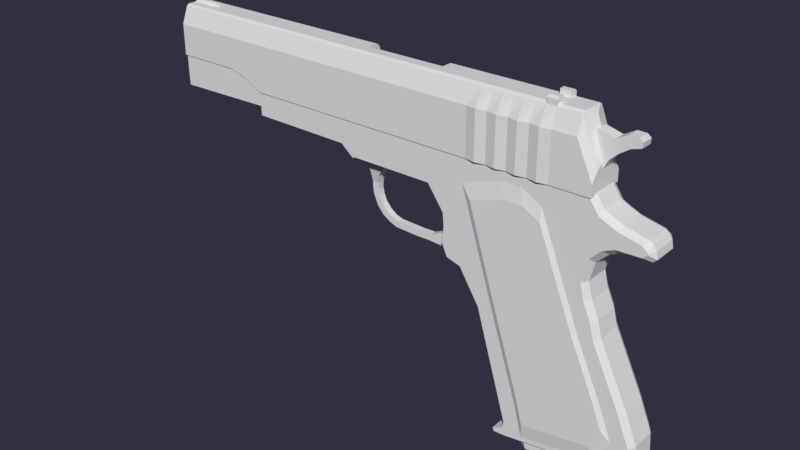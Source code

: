 # Source: 1911_rigged.blend  (saved by Blender 2.79.0; exported with 4.5.12 LTS)
import bpy
from mathutils import Matrix  # noqa: F401  (used for matrix-valued properties, if any)

bpy.ops.wm.read_factory_settings(use_empty=True)
scene = bpy.context.scene
scene.name = 'Scene'

# ---- collections
col_collection_1 = bpy.data.collections.new('Collection 1'); scene.collection.children.link(col_collection_1)

# ---- materials (node trees are filled in below, after node groups)
mat_main = bpy.data.materials.new('main')
mat_main.alpha_threshold = 0.0
mat_main.roughness = 0.5
mat_wood = bpy.data.materials.new('wood')
mat_wood.alpha_threshold = 0.0
mat_wood.roughness = 0.5
mat_magazine = bpy.data.materials.new('magazine')
mat_magazine.alpha_threshold = 0.0
mat_magazine.roughness = 0.5
mat_slide_main = bpy.data.materials.new('slide_main')
mat_slide_main.alpha_threshold = 0.0
mat_slide_main.roughness = 0.5
mat_sights = bpy.data.materials.new('sights')
mat_sights.alpha_threshold = 0.0
mat_sights.roughness = 0.5

# ---- material node trees

# ---- world
world_world = bpy.data.worlds.new('World'); scene.world = world_world
world_world.color = (0.02991, 0.02972, 0.05087)
world_world.use_sun_shadow = False
world_world.sun_shadow_jitter_overblur = 0.0
world_world.cycles.sampling_method = 'MANUAL'

# ---- meshes
me_cube = bpy.data.meshes.new('Cube')
me_cube.from_pydata([(3.309, -0.3839, -1.586), (3.309, 0.3839, -1.586), (2.479, -0.3417, -2.904), (2.479, 0.3417, -2.904), (2.937, -0.3839, 1.11), (1.692, -0.3839, 1.086), (1.063, -0.3417, 1.758), (1.063, 0.3417, 1.758), (2.937, 0.3839, 1.11), (1.692, 0.3839, 1.086), (2.244, -0.3417, -1.894), (2.244, 0.3417, -1.894), (3.106, -0.3839, 0.687), (1.836, -0.3839, 0.6336), (2.397, -0.3417, -2.399), (2.397, 0.3417, -2.399), (3.106, 0.3839, 0.687), (1.836, 0.3839, 0.6336), (2.474, -0.3417, -2.651), (2.474, 0.3417, -2.651), (3.285, -0.3839, 0.2419), (1.988, -0.3839, 0.1581), (2.441, -0.3417, -2.778), (2.441, 0.3417, -2.778), (2.287, -0.3417, -2.913), (2.287, 0.3417, -2.913), (2.273, -0.3417, -2.844), (2.273, 0.3417, -2.844), (3.285, 0.3839, 0.2419), (1.988, 0.3839, 0.1581), (1.884, -0.3417, -0.7093), (1.884, 0.3417, -0.7093), (2.807, 0.3417, -2.86), (2.807, -0.3417, -2.86), (1.37, 0.3417, 1.758), (1.37, -0.3417, 1.758), (2.533, 0.3417, -1.841), (2.533, -0.3417, -1.841), (2.696, -0.3417, -2.349), (2.696, 0.3417, -2.349), (2.765, -0.3417, -2.614), (2.765, 0.3417, -2.614), (2.81, -0.3417, -2.778), (2.81, 0.3417, -2.778), (2.149, 0.3417, -0.6751), (2.149, -0.3417, -0.6751), (4.296, 0.3417, -2.662), (4.296, -0.3417, -2.662), (2.764, 0.3417, 1.758), (2.764, -0.3417, 1.758), (4.171, 0.3417, -1.601), (4.171, -0.3417, -1.601), (4.378, -0.3417, -2.121), (4.378, 0.3417, -2.121), (4.23, -0.3417, -2.437), (4.23, 0.3417, -2.437), (4.167, -0.3417, -2.562), (4.167, 0.3417, -2.562), (3.677, 0.3417, -0.5194), (3.677, -0.3417, -0.5194), (0.6884, -0.3417, 1.758), (0.6884, 0.3417, 1.758), (0.8759, -0.3417, 1.758), (0.8759, 0.3417, 1.758), (3.52, 0.3417, 0.6701), (3.52, -0.3417, 0.6701), (1.426, -0.3417, 0.5619), (1.426, 0.3417, 0.5619), (1.748, 0.3417, 0.5785), (1.748, -0.3417, 0.5785), (3.207, -0.3417, 0.6539), (3.207, 0.3417, 0.6539), (1.948, -0.3417, -0.04831), (3.442, -0.3417, 0.06723), (1.321, -0.3417, 0.3224), (3.491, 0.3839, -0.2732), (2.165, 0.3839, -0.3922), (1.708, -0.3417, 0.01806), (1.708, 0.3417, 0.01806), (1.948, 0.3417, -0.04831), (3.442, 0.3417, 0.06723), (1.321, 0.3417, 0.3224), (2.049, -0.3417, -0.3617), (3.56, -0.3417, -0.2261), (1.399, -0.3417, 0.0733), (3.491, -0.3839, -0.2732), (2.165, -0.3839, -0.3922), (1.811, -0.3417, -0.3526), (1.811, 0.3417, -0.3526), (2.049, 0.3417, -0.3617), (3.56, 0.3417, -0.2261), (1.399, 0.3417, 0.0733), (3.388, 0.3839, -0.01561), (2.077, 0.3839, -0.1171), (1.593, -0.3417, 0.3247), (1.593, 0.3417, 0.3247), (1.848, 0.3417, 0.2651), (3.324, 0.3417, 0.3606), (1.244, 0.3417, 0.5714), (1.848, -0.3417, 0.2651), (3.324, -0.3417, 0.3606), (1.244, -0.3417, 0.5714), (-0.845, -0.3417, 1.758), (-0.845, 0.3417, 1.758), (-2.787, -0.3417, 1.758), (-2.787, 0.3417, 1.758), (-2.777, -0.3417, 1.307), (-2.777, 0.3417, 1.307), (-1.083, 0.3417, 1.758), (-1.083, -0.3417, 1.758), (-0.9266, -0.3417, 1.291), (-0.9266, 0.3417, 1.291), (3.388, -0.3839, -0.01561), (2.077, -0.3839, -0.1171), (3.827, 0.3417, 1.179), (3.827, -0.3417, 1.179), (3.181, 0.3839, 0.4995), (3.181, -0.3839, 0.4995), (1.9, -0.3839, 0.4333), (1.9, 0.3839, 0.4333), (3.673, -0.3417, 0.9244), (3.673, 0.3417, 0.9244), (3.595, -0.3839, -0.5307), (3.595, 0.3839, -0.5307), (4.024, 0.3839, -2.324), (4.024, -0.3839, -2.324), (4.441, 0.3417, 1.181), (4.441, -0.3417, 1.181), (4.08, 0.3839, -2.214), (4.08, -0.3839, -2.214), (4.21, 0.3839, -1.937), (4.066, 0.3417, 1.18), (4.21, -0.3839, -1.937), (4.066, -0.3417, 1.18), (4.028, -0.3839, -1.48), (4.028, 0.3839, -1.48), (2.253, -0.3839, -0.6674), (2.253, 0.3839, -0.6674), (2.833, 0.3839, -2.514), (2.833, -0.3839, -2.514), (2.793, 0.3839, -2.37), (2.793, -0.3839, -2.37), (3.56, 0.3417, 0.8805), (3.56, -0.3417, 0.8805), (1.356, -0.3417, 0.7932), (1.356, 0.3417, 0.7932), (1.675, 0.3417, 0.8066), (3.121, 0.3417, 0.8674), (0.8403, -0.3417, 1.2), (0.8403, 0.3417, 1.2), (1.11, 0.3417, 1.002), (1.675, -0.3417, 0.8066), (3.121, -0.3417, 0.8674), (1.11, -0.3417, 1.002), (-0.6932, -0.3417, 1.2), (-0.6932, 0.3417, 1.2), (-2.779, -0.3417, 1.476), (-2.779, 0.3417, 1.476), (-0.9569, 0.3417, 1.308), (-0.9569, -0.3417, 1.308), (3.864, 0.3417, 1.238), (3.864, -0.3417, 1.238), (3.709, 0.3417, 1.048), (3.709, -0.3417, 1.048), (4.47, 0.3417, 1.209), (4.47, -0.3417, 1.209), (4.088, -0.3417, 1.226), (4.088, 0.3417, 1.226), (2.733, 0.3839, -2.137), (2.733, -0.3839, -2.137), (-4.612, -0.3417, 1.722), (-4.612, 0.3417, 1.722), (-4.603, -0.3417, 1.441), (-4.603, 0.3417, 1.441), (-3.471, -0.3417, 2.022), (-3.471, 0.3417, 2.022), (-4.614, -0.3417, 2.02), (-4.614, 0.3417, 2.02), (-4.615, 0.3417, 1.879), (-3.127, 0.3417, 1.936), (-3.127, -0.3417, 1.936), (-4.615, -0.3417, 1.879), (-0.5298, -0.1179, 0.9088), (-0.7107, -0.1179, 1.145), (-0.5298, 0.1179, 0.9088), (-0.7107, 0.1179, 1.145), (-0.2709, -0.1179, 0.9088), (0.06529, -0.1179, 1.145), (-0.2709, 0.1179, 0.9088), (0.06529, 0.1179, 1.145), (-0.6068, -0.1179, 1.009), (-0.6068, 0.1179, 1.009), (-0.1741, 0.1179, 1.007), (-0.1741, -0.1179, 1.007), (-0.5059, -0.05815, 0.6468), (-0.5059, 0.05815, 0.6468), (-0.3782, -0.05815, 0.6468), (-0.3782, 0.05815, 0.6468), (-0.5179, -0.08802, 0.7778), (-0.3593, -0.08802, 0.7778), (-0.3593, 0.08802, 0.7778), (-0.5179, 0.08802, 0.7778), (-0.4851, -0.05815, 0.415), (-0.4851, 0.05815, 0.415), (-0.3573, -0.05815, 0.415), (-0.3573, 0.05815, 0.415), (-0.5025, -0.05815, 0.5309), (-0.3817, -0.05815, 0.5309), (-0.3817, 0.05815, 0.5309), (-0.5025, 0.05815, 0.5309), (-0.288, -0.05815, 0.0951), (-0.288, 0.05815, 0.0951), (-0.2043, -0.05815, 0.1832), (-0.2043, 0.05815, 0.1832), (-0.4028, 0.05815, 0.2319), (-0.4028, -0.05815, 0.2319), (-0.3017, -0.05815, 0.2922), (-0.3017, 0.05815, 0.2922), (-0.004324, -0.05815, -0.04735), (-0.004324, 0.05815, -0.04735), (0.02835, -0.05815, 0.06857), (0.02835, 0.05815, 0.06857), (-0.09031, -0.05815, 0.105), (-0.09031, 0.05815, 0.105), (-0.1554, 0.05815, 0.01229), (-0.1554, -0.05815, 0.01229), (0.4258, -0.05815, -0.06424), (0.4258, 0.05815, -0.06424), (0.4585, -0.05815, 0.05167), (0.4585, 0.05815, 0.05167), (0.6806, -0.05815, -0.059), (0.6806, 0.05815, -0.059), (0.7133, -0.05815, 0.05691), (0.7133, 0.05815, 0.05691), (1.302, -0.05815, -0.09801), (1.302, 0.05815, -0.09801), (1.175, -0.05815, 0.3726), (1.175, 0.05815, 0.3726), (0.9485, -0.05815, 0.1591), (0.9485, 0.05815, 0.1591), (0.9912, 0.05815, -0.0785), (0.9912, -0.05815, -0.0785), (4.615, 7.132e-09, -2.619), (2.479, 1.604e-07, -2.904), (3.727, -2.994e-07, 1.758), (1.063, -4.396e-08, 1.758), (2.172, 1.093e-07, -1.894), (4.522, -4.396e-08, -1.549), (4.74, 7.132e-09, -2.072), (2.326, 1.093e-07, -2.399), (2.402, 1.093e-07, -2.651), (4.766, 7.132e-09, -2.411), (4.753, 7.132e-09, -2.563), (2.441, 1.093e-07, -2.778), (2.287, 1.604e-07, -2.913), (2.273, 1.093e-07, -2.844), (1.812, 1.093e-07, -0.7093), (4.006, -9.504e-08, -0.486), (1.37, -4.396e-08, 1.758), (2.807, 1.093e-07, -2.86), (4.296, 7.132e-09, -2.662), (2.764, -1.972e-07, 1.758), (0.6884, -4.396e-08, 1.758), (1.236, 7.132e-09, -0.08442), (0.8759, -4.396e-08, 1.758), (1.476, 5.822e-08, -0.1758), (0.8767, 7.132e-09, 1.067), (3.797, -1.461e-07, 0.09205), (1.138, 7.132e-09, 0.4911), (1.1, 7.132e-09, 0.2226), (3.928, -9.504e-08, -0.197), (3.723, -1.972e-07, 0.3811), (1.118, 7.132e-09, 0.7308), (-0.845, -4.396e-08, 1.758), (-0.6567, 7.132e-09, 1.067), (-2.787, -4.396e-08, 1.758), (-2.777, 7.132e-09, 1.216), (-0.9266, 7.132e-09, 1.2), (-1.083, -4.396e-08, 1.758), (4.019, -2.994e-07, 1.487), (4.001, -2.483e-07, 0.9041), (3.8, -1.972e-07, 0.7051), (3.858, -2.994e-07, 1.565), (4.59, -4.016e-07, 1.322), (4.664, -3.505e-07, 1.013), (4.179, -2.994e-07, 1.418), (4.211, -2.994e-07, 0.9943), (4.648, -4.527e-07, 1.273), (4.701, -4.016e-07, 1.195), (4.726, -4.016e-07, 1.07), (4.691, -4.016e-07, 1.21), (-2.779, 7.132e-09, 1.321), (-4.612, 1.604e-07, 1.722), (-4.603, 1.604e-07, 1.285), (-3.471, -4.396e-08, 2.022), (-4.614, 1.604e-07, 2.02), (-4.615, 1.604e-07, 1.879), (3.65, 0.3417, 1.355), (3.65, -0.3417, 1.355), (1.198, -0.3417, 1.315), (1.198, 0.3417, 1.315), (1.51, 0.3417, 1.321), (2.928, 0.3417, 1.349), (0.7581, -0.3417, 1.502), (0.7581, 0.3417, 1.502), (0.9835, 0.3417, 1.411), (-0.7754, -0.3417, 1.502), (-0.7754, 0.3417, 1.502), (-2.783, -0.3417, 1.557), (-2.783, 0.3417, 1.557), (-1.025, 0.3417, 1.551), (3.948, 0.3417, 1.373), (3.948, -0.3417, 1.373), (3.79, -0.3417, 1.328), (4.535, 0.3417, 1.27), (4.535, -0.3417, 1.27), (4.137, -0.3417, 1.33), (2.59, -0.3839, -1.691), (2.59, 0.3839, -1.691), (1.51, -0.3417, 1.321), (2.928, -0.3417, 1.349), (0.9835, -0.3417, 1.411), (-1.025, -0.3417, 1.551), (3.79, 0.3417, 1.328), (4.137, 0.3417, 1.33), (-4.608, -0.3417, 1.522), (-4.608, 0.3417, 1.522), (-4.608, 1.604e-07, 1.522), (4.667, -4.292e-07, 1.244), (3.551, 0.3417, -2.761), (3.551, -0.3417, -2.761), (2.067, 0.3417, 1.758), (2.067, -0.3417, 1.758), (3.488, -0.3417, -2.67), (3.488, 0.3417, -2.67), (3.551, 5.822e-08, -2.761), (2.067, -1.206e-07, 1.758), (2.219, 0.3417, 1.551), (2.219, -0.3417, 1.551), (2.416, -1.589e-07, 1.758), (3.923, 0.3417, -2.711), (3.923, -0.3417, -2.711), (2.416, 0.3417, 1.758), (2.416, -0.3417, 1.758), (3.828, -0.3417, -2.616), (3.828, 0.3417, -2.616), (3.711, 0.3608, 1.728), (3.711, -0.3608, 1.728), (-2.784, 0.3608, 1.728), (-2.784, -0.3608, 1.728), (3.923, 3.268e-08, -2.711), (2.565, 0.3417, 1.55), (2.565, -0.3417, 1.55), (1.257, -0.3417, -0.04623), (1.236, -0.2686, -0.08442), (1.257, 0.3417, -0.04623), (1.236, 0.2686, -0.08442), (1.516, -0.3417, -0.1219), (1.533, -0.269, -0.1758), (1.571, -0.3417, -0.2118), (1.533, 0.269, -0.1758), (1.516, 0.3417, -0.1219), (1.571, 0.3417, -0.2118), (0.8627, -0.3417, 1.118), (0.8767, -0.2686, 1.067), (0.8767, 0.2686, 1.067), (0.8627, 0.3417, 1.118), (1.184, -0.3417, 0.4485), (1.138, -0.2686, 0.4911), (1.138, 0.2686, 0.4911), (1.184, 0.3417, 0.4485), (1.1, -0.2686, 0.2226), (1.149, -0.3417, 0.1981), (1.149, 0.3417, 0.1981), (1.1, 0.2686, 0.2226), (1.118, -0.2686, 0.7308), (1.163, -0.3417, 0.6995), (1.163, 0.3417, 0.6995), (1.118, 0.2686, 0.7308), (-0.6567, -0.2686, 1.067), (-0.6707, -0.3417, 1.118), (-0.6895, -0.3417, 1.094), (-0.6707, 0.3417, 1.118), (-0.6567, 0.2686, 1.067), (-0.6895, 0.3417, 1.094), (4.508, 0.3417, -2.634), (4.615, 0.223, -2.619), (4.615, -0.223, -2.619), (4.508, -0.3417, -2.634), (3.727, 0.223, 1.758), (3.712, 0.3417, 1.682), (3.658, 0.3417, 1.758), (3.712, -0.3417, 1.682), (3.727, -0.223, 1.758), (3.658, -0.3417, 1.758), (4.451, 0.3417, -1.56), (4.522, 0.223, -1.549), (4.522, -0.223, -1.549), (4.451, -0.3417, -1.56), (4.74, 0.223, -2.072), (4.668, 0.3417, -2.082), (4.668, -0.3417, -2.082), (4.74, -0.223, -2.072), (4.766, 0.223, -2.411), (4.694, 0.3417, -2.414), (4.694, -0.3417, -2.414), (4.766, -0.223, -2.411), (4.753, 0.223, -2.563), (4.682, 0.3417, -2.563), (4.682, -0.3417, -2.563), (4.753, -0.223, -2.563), (3.933, 0.3417, -0.4934), (4.006, 0.223, -0.486), (4.006, -0.223, -0.486), (3.933, -0.3417, -0.4934), (3.723, 0.3417, 0.08691), (3.797, 0.223, 0.09205), (3.797, -0.223, 0.09205), (3.723, -0.3417, 0.08691), (3.928, 0.223, -0.197), (3.854, 0.3417, -0.2028), (3.854, -0.3417, -0.2028), (3.928, -0.223, -0.197), (3.65, 0.3417, 0.3737), (3.723, 0.223, 0.3811), (3.723, -0.223, 0.3811), (3.65, -0.3417, 0.3737), (4.019, 0.223, 1.487), (3.982, 0.3417, 1.428), (3.982, -0.3417, 1.428), (4.019, -0.223, 1.487), (3.947, 0.3417, 0.9886), (4.001, 0.223, 0.9041), (4.001, -0.223, 0.9041), (3.947, -0.3417, 0.9886), (3.858, -0.223, 1.565), (3.839, -0.3417, 1.497), (3.858, 0.223, 1.565), (3.839, 0.3417, 1.497), (3.749, 0.3417, 0.7928), (3.8, 0.223, 0.7051), (3.8, -0.223, 0.7051), (3.749, -0.3417, 0.7928), (4.59, 0.223, 1.322), (4.59, -0.223, 1.322), (4.56, 0.3417, 1.091), (4.664, 0.223, 1.013), (4.664, -0.223, 1.013), (4.56, -0.3417, 1.091), (4.149, 0.3417, 1.356), (4.179, 0.223, 1.418), (4.148, 0.3417, 1.075), (4.211, 0.223, 0.9943), (4.149, -0.3417, 1.356), (4.179, -0.223, 1.418), (4.211, -0.223, 0.9943), (4.148, -0.3417, 1.075), (4.648, 0.223, 1.273), (4.648, -0.223, 1.273), (4.631, 0.3417, 1.191), (4.701, 0.223, 1.195), (4.701, -0.223, 1.195), (4.631, -0.3417, 1.191), (4.726, 0.223, 1.07), (4.637, 0.3417, 1.162), (4.637, -0.3417, 1.162), (4.726, -0.223, 1.07), (4.618, 0.3417, 1.21), (4.691, 0.223, 1.21), (4.691, -0.223, 1.21), (4.618, -0.3417, 1.21), (4.667, 0.223, 1.244), (4.667, -0.223, 1.244), (3.471, -0.3839, -2.037), (3.471, 0.3839, -2.037), (3.437, -0.3839, -2.292), (3.437, 0.3839, -2.292), (3.429, -0.3839, -2.419), (3.429, 0.3839, -2.419), (2.924, 0.3839, -0.599), (2.924, -0.3839, -0.599), (2.541, -0.3839, 0.4664), (2.541, 0.3839, 0.4664), (2.732, -0.3839, -0.06633), (2.732, 0.3839, -0.06633), (2.828, -0.3839, -0.3327), (2.828, 0.3839, -0.3327), (2.637, 0.3839, 0.2), (2.637, -0.3839, 0.2), (2.471, 0.3839, 0.6603), (2.471, -0.3839, 0.6603), (2.314, 0.3839, 1.287), (2.314, -0.3839, 1.287), (3.668, 0.3839, -1.533), (3.668, -0.3839, -1.533), (3.841, -0.3839, -1.987), (3.841, 0.3839, -1.987), (3.758, -0.3839, -2.253), (3.758, 0.3839, -2.253), (3.727, -0.3839, -2.371), (3.727, 0.3839, -2.371), (3.259, 0.3839, -0.5649), (3.259, -0.3839, -0.5649), (2.861, -0.3839, 0.4829), (2.861, 0.3839, 0.4829), (3.06, -0.3839, -0.04097), (3.06, 0.3839, -0.04097), (3.16, -0.3839, -0.3029), (3.16, 0.3839, -0.3029), (2.961, 0.3839, 0.221), (2.961, -0.3839, 0.221), (2.789, 0.3839, 0.6736), (2.789, -0.3839, 0.6736), (2.618, 0.3839, 1.286), (2.618, -0.3839, 1.286), (3.423, -0.3608, 1.728), (3.423, 0.3608, 1.728), (-3.462, 0.3608, 2.002), (-3.462, -0.3608, 2.002), (-3.139, -0.3608, 1.917), (-3.139, 0.3608, 1.917), (-4.638, 0.3608, 2.002), (-4.638, -0.3608, 2.002), (3.711, 0.0, 2.266), (3.711, 0.0, 1.728), (-2.784, 0.0, 2.895), (-2.784, 0.0, 1.728), (3.423, 0.0, 1.728), (-3.462, 1.037e-09, 2.895), (-4.05, 0.01476, 2.951), (-3.462, 0.0, 2.002), (3.423, -1.49e-08, 2.895), (-3.139, 0.0, 1.917), (-4.638, 0.01476, 2.951), (-4.638, 0.0, 2.002), (3.711, 0.3608, 1.933), (3.711, 0.2415, 2.102), (3.711, -0.2415, 2.102), (3.711, -0.3608, 1.933), (-2.784, 0.3608, 2.561), (-2.784, 0.2415, 2.861), (-2.784, -0.2415, 2.861), (-2.784, -0.3608, 2.561), (3.423, -0.3608, 2.562), (3.423, -0.2415, 2.862), (3.423, 0.3608, 2.562), (3.423, 0.2415, 2.862), (-3.462, 0.3608, 2.561), (-3.462, 0.2415, 2.861), (-3.462, -0.2415, 2.861), (-3.462, -0.3608, 2.561), (-3.126, -0.3608, 2.561), (-3.123, -0.2415, 2.861), (-3.126, 0.3608, 2.561), (-3.123, 0.2415, 2.861), (-4.638, 0.2415, 2.861), (-4.638, 0.3608, 2.561), (-4.638, -0.3608, 2.561), (-4.638, -0.2415, 2.861), (1.568, 0.3608, 1.728), (1.568, -0.3608, 1.728), (1.568, 0.0, 1.728), (-4.05, -0.1921, 2.895), (1.568, -0.2415, 2.861), (1.568, -0.3608, 2.561), (1.568, 0.2415, 2.861), (1.568, 0.3608, 2.561), (3.014, -0.3608, 1.728), (-4.05, 0.1921, 2.895), (3.014, -0.3608, 2.562), (3.014, 0.2415, 2.862), (3.014, 0.3608, 1.728), (3.014, 0.0, 1.728), (3.014, -0.2415, 2.862), (3.014, 0.3608, 2.562), (2.291, 0.3608, 1.728), (2.291, 0.0, 1.728), (2.291, -0.2415, 2.861), (2.291, 0.3608, 2.561), (2.291, -0.3608, 1.728), (-4.05, 0.3608, 2.561), (2.291, -0.3608, 2.561), (2.291, 0.2415, 2.861), (1.929, 0.3608, 1.728), (1.929, 0.0, 1.728), (1.929, -0.2415, 2.861), (1.929, 0.3608, 2.561), (1.929, -0.3608, 1.728), (-4.05, 0.2415, 2.861), (1.929, -0.3608, 2.561), (1.929, 0.2415, 2.861), (2.652, -0.3608, 1.728), (-4.05, -0.3608, 2.561), (2.652, -0.3608, 2.562), (2.652, 0.2415, 2.861), (2.652, 0.3608, 1.728), (2.652, 0.0, 1.728), (2.652, -0.2415, 2.861), (2.652, 0.3608, 2.562), (2.471, 0.3949, 1.728), (2.471, 0.0, 1.728), (2.471, -0.2415, 2.861), (2.471, 0.3949, 2.561), (2.471, -0.3949, 1.728), (-4.05, -0.2415, 2.861), (2.471, -0.3949, 2.561), (2.471, 0.2415, 2.861), (2.11, -0.3949, 1.728), (-4.05, 0.0, 2.002), (2.11, -0.3949, 2.561), (2.11, 0.2415, 2.861), (2.11, 0.3949, 1.728), (2.11, 0.0, 1.728), (2.11, -0.2415, 2.861), (2.11, 0.3949, 2.561), (1.748, 0.3949, 1.728), (1.748, 0.0, 1.728), (1.748, -0.2415, 2.861), (1.748, 0.3949, 2.561), (1.748, -0.3949, 1.728), (-4.05, 0.3608, 2.002), (1.748, -0.3949, 2.561), (1.748, 0.2415, 2.861), (2.833, -0.3949, 1.728), (-4.05, -0.3608, 2.002), (2.833, -0.3949, 2.562), (2.833, 0.2415, 2.862), (2.833, 0.3949, 1.728), (2.833, 0.0, 1.728), (2.833, -0.2415, 2.862), (2.833, 0.3949, 2.562), (-4.723, 0.2879, 2.383), (-2.038, 0.2879, 2.383), (-4.723, 0.2036, 2.179), (-2.038, 0.2036, 2.179), (-4.723, -3.33e-07, 2.095), (-2.038, -3.33e-07, 2.095), (-4.723, -0.2036, 2.179), (-2.038, -0.2036, 2.179), (-4.723, -0.2879, 2.383), (-2.038, -0.2879, 2.383), (-4.723, -0.2036, 2.586), (-2.038, -0.2036, 2.586), (-4.723, -3.169e-07, 2.671), (-2.021, -3.002e-07, 2.678), (-4.723, 0.2036, 2.586), (-2.038, 0.2036, 2.586), (-4.686, 0.2649, 1.698), (-2.692, 0.2649, 1.698), (-4.686, 0.1873, 1.511), (-2.692, 0.1873, 1.511), (-4.686, -2.495e-07, 1.433), (-2.692, -2.495e-07, 1.433), (-4.686, -0.1873, 1.511), (-2.692, -0.1873, 1.511), (-4.686, -0.2649, 1.698), (-2.692, -0.2649, 1.698), (-4.686, -0.1873, 1.885), (-2.692, -0.1873, 1.885), (-4.686, -2.347e-07, 1.963), (-2.692, -2.347e-07, 1.963), (-4.686, 0.1873, 1.885), (-2.692, 0.1873, 1.885), (-4.723, 0.2879, 2.383), (-4.723, 0.2036, 2.179), (-4.723, -3.33e-07, 2.095), (-4.723, -0.2036, 2.179), (-4.723, -0.2879, 2.383), (-4.723, -0.2036, 2.586), (-4.723, -3.169e-07, 2.671), (-4.723, 0.2036, 2.586), (-4.638, -0.1917, 2.383), (-4.723, -0.1917, 2.383), (-4.638, -0.1356, 2.247), (-4.723, -0.1356, 2.247), (-4.638, 0.1356, 2.247), (-4.723, 0.1356, 2.247), (-4.638, 0.1917, 2.383), (-4.723, 0.1917, 2.383), (-4.638, -0.1356, 2.518), (-4.723, -0.1356, 2.518), (-4.638, 0.1356, 2.518), (-4.723, 0.1356, 2.518), (-4.638, 8.152e-09, 2.575), (-4.723, 8.152e-09, 2.575), (-4.638, -2.515e-09, 2.191), (-4.723, -2.515e-09, 2.191), (3.577, -0.1089, 1.833), (3.154, -0.1089, 2.598), (3.577, 0.1089, 1.833), (3.154, 0.1089, 2.598), (3.793, -0.1089, 2.237), (3.606, -0.1089, 2.641), (3.793, 0.1089, 2.237), (3.606, 0.1089, 2.641), (3.934, -0.1089, 2.373), (3.861, -0.1089, 2.571), (3.934, 0.1089, 2.373), (3.861, 0.1089, 2.571), (4.272, -0.1089, 2.539), (4.215, -0.1089, 2.679), (4.272, 0.1089, 2.539), (4.215, 0.1089, 2.679), (4.105, -0.1089, 2.488), (4.062, -0.1089, 2.683), (4.105, 0.1089, 2.488), (4.062, 0.1089, 2.683), (3.365, -0.1089, 2.216), (3.365, 0.1089, 2.216), (3.7, 0.1089, 2.439), (3.7, -0.1089, 2.439), (3.897, 0.1089, 2.472), (3.897, -0.1089, 2.472), (4.282, 0.1089, 2.628), (4.282, -0.1089, 2.628), (4.084, 0.1089, 2.585), (4.084, -0.1089, 2.585), (2.803, -0.2576, -2.866), (1.505, -0.2576, 1.312), (2.803, 0.2576, -2.866), (1.505, 0.2576, 1.312), (4.278, -0.2576, -2.645), (2.87, -0.2576, 1.312), (4.278, 0.2576, -2.645), (2.87, 0.2576, 1.312), (2.855, -0.2576, -3.045), (2.855, 0.2576, -3.045), (4.33, -0.2576, -2.824), (4.33, 0.2576, -2.824), (2.654, -0.1549, -2.923), (2.654, 0.1549, -2.923), (2.685, -0.1549, -3.03), (2.685, 0.1549, -3.03), (-2.784, -0.1921, 2.895), (-2.784, 0.1921, 2.895), (3.423, 0.1921, 2.895), (3.423, -0.1921, 2.895), (3.52, 0.0, 2.815), (-3.462, -0.1921, 2.895), (-3.462, 0.1921, 2.895), (-3.123, 0.1921, 2.895), (-3.123, -0.1921, 2.895), (-4.638, -0.1921, 2.895), (-4.638, 0.1921, 2.895), (-4.638, 5.928e-09, 2.793), (1.568, -0.1921, 2.895), (1.568, 0.1921, 2.895), (3.014, 0.1921, 2.895), (3.014, -0.1921, 2.895), (2.291, -0.1921, 2.895), (2.291, 0.1921, 2.895), (1.929, -0.1921, 2.895), (1.929, 0.1921, 2.895), (2.652, -0.1921, 2.895), (2.652, 0.1921, 2.895), (2.471, 0.1921, 2.895), (2.471, -0.1921, 2.895), (2.11, 0.1921, 2.895), (2.11, -0.1921, 2.895), (1.748, 0.1921, 2.895), (1.748, -0.1921, 2.895), (2.833, 0.1921, 2.895), (2.833, -0.1921, 2.895), (-3.123, 0.0, 2.895), (3.014, 0.0, 2.895), (1.568, 0.0, 2.895), (2.833, 0.0, 2.895), (2.11, 0.0, 2.895), (2.291, 0.0, 2.895), (1.748, 0.0, 2.895), (1.929, 0.0, 2.895), (2.471, 0.0, 2.895), (2.652, 0.0, 2.895), (1.929, -0.09603, 2.895), (2.652, -0.09603, 2.895), (2.291, -0.09603, 2.895), (1.568, -0.09603, 2.895), (-2.784, -0.09603, 2.895), (-3.462, -0.06485, 2.895), (-4.638, -0.06485, 2.895), (-4.05, -0.06485, 2.895), (3.471, 0.09603, 2.855), (3.423, -0.09603, 2.895), (-4.638, 0.09603, 2.844), (-3.123, -0.09603, 2.895), (3.014, -0.09603, 2.895), (2.833, -0.09603, 2.895), (2.11, -0.09603, 2.895), (1.748, -0.09603, 2.895), (2.471, -0.09603, 2.895), (1.748, 0.09603, 2.895), (2.471, 0.09603, 2.895), (2.11, 0.09603, 2.895), (3.014, 0.09603, 2.895), (3.423, 0.09603, 2.895), (-4.05, 0.06485, 2.895), (-3.123, 0.09603, 2.895), (2.833, 0.09603, 2.895), (3.471, -0.09603, 2.855), (-4.638, -0.09603, 2.844), (-4.638, 0.06485, 2.895), (-3.462, 0.06485, 2.895), (-2.784, 0.09603, 2.895), (1.568, 0.09603, 2.895), (2.291, 0.09603, 2.895), (1.929, 0.09603, 2.895), (2.652, 0.09603, 2.895), (3.014, 0.2415, 2.96), (3.014, -0.2415, 2.96), (2.833, 0.2415, 2.96), (2.833, -0.2415, 2.96), (3.014, 0.1921, 2.993), (3.014, -0.1921, 2.993), (2.833, 0.1921, 2.993), (2.833, -0.1921, 2.993), (3.014, -0.09603, 2.993), (2.833, -0.09603, 2.993), (3.014, 0.09603, 2.993), (2.833, 0.09603, 2.993), (-4.638, -0.02215, 2.898), (-4.638, 0.02215, 2.898), (-4.05, 0.02215, 2.898), (-4.05, -0.02215, 2.898), (-4.638, -0.01476, 2.951), (-4.05, -0.01476, 2.951), (-0.6084, 0.3608, 1.728), (-0.6084, 0.0, 1.728), (-0.6084, -0.2415, 2.861), (-0.6084, 0.3608, 2.561), (-0.6084, 0.0, 2.895), (-0.6084, -0.3608, 1.728), (-0.6084, -0.3608, 2.561), (-0.6084, 0.2415, 2.861), (-0.6084, -0.1921, 2.895), (-0.6084, 0.1921, 2.895), (-0.6084, -0.09603, 2.895), (0.8478, -0.3608, 1.728), (0.8478, -0.3608, 2.561), (0.8478, 0.2415, 2.861), (0.8478, -0.1921, 2.895), (0.8478, 0.3608, 1.728), (0.8478, 0.0, 1.728), (0.8478, -0.2415, 2.861), (0.8478, 0.3608, 2.561), (0.8478, 0.0, 2.895), (0.8478, 0.1921, 2.895), (0.8478, -0.09603, 2.895), (3.711, -0.3608, 1.831), (3.423, -0.3608, 2.145), (-2.784, -0.3608, 2.145), (-3.132, -0.3608, 2.239), (-3.462, -0.3608, 2.282), (-4.638, -0.3608, 2.282), (1.568, -0.3608, 2.145), (3.014, -0.3608, 2.145), (2.291, -0.3608, 2.145), (1.929, -0.3608, 2.145), (-4.05, -0.3608, 2.282), (2.652, -0.3608, 2.145), (2.471, -0.3949, 2.145), (2.11, -0.3949, 2.145), (1.748, -0.3949, 2.145), (2.833, -0.3949, 2.145), (-0.6084, -0.3608, 2.145), (0.8478, -0.3608, 2.145), (3.711, 0.3608, 1.831), (3.423, 0.3608, 2.145), (-2.784, 0.3608, 2.145), (-3.132, 0.3608, 2.239), (-3.462, 0.3608, 2.282), (-4.638, 0.3608, 2.282), (1.568, 0.3608, 2.145), (3.014, 0.3608, 2.145), (2.291, 0.3608, 2.145), (-4.05, 0.3608, 2.282), (1.929, 0.3608, 2.145), (2.652, 0.3608, 2.145), (2.471, 0.3949, 2.145), (2.11, 0.3949, 2.145), (1.748, 0.3949, 2.145), (2.833, 0.3949, 2.145), (-0.6084, 0.3608, 2.145), (0.8478, 0.3608, 2.145), (-0.6084, 0.2787, 2.53), (-0.6084, -0.01401, 2.744), (-0.6084, 0.1407, 2.752), (0.8478, 0.2787, 2.53), (0.8478, -0.01401, 2.744), (0.8478, 0.1407, 2.752), (-0.6084, 0.2754, 2.113), (0.8478, 0.2754, 2.113), (-0.8498, -0.3417, 1.758), (-0.8498, 0.3417, 1.758), (-1.534, -0.3417, 2.022), (-1.534, 0.3417, 2.022), (-1.189, 0.3417, 1.936), (-1.189, -0.3417, 1.936), (-0.8498, -4.396e-08, 1.758), (-1.534, -4.396e-08, 2.022), (-1.189, -4.396e-08, 1.936)], [(781, 798), (781, 794), (782, 798), (779, 800), (783, 800), (779, 799), (783, 799)], [(259, 33, 2, 243), (258, 245, 6, 35), (163, 120, 115, 161), (319, 35, 6, 299), (321, 62, 60, 303), (43, 32, 3, 23), (44, 36, 11, 31), (249, 246, 11, 15), (38, 37, 10, 14), (247, 257, 413, 397), (407, 403, 251, 252), (40, 38, 14, 18), (250, 249, 15, 19), (36, 39, 15, 11), (253, 250, 19, 23), (42, 40, 18, 22), (420, 411, 58, 90), (39, 41, 19, 15), (388, 409, 56, 47), (33, 42, 22, 2), (23, 3, 25, 27), (41, 43, 23, 19), (254, 255, 27, 25), (253, 23, 27, 255), (243, 2, 24, 254), (2, 22, 26, 24), (89, 44, 31, 88), (246, 256, 31, 11), (37, 45, 30, 10), (398, 414, 59, 51), (874, 620, 521, 870), (330, 333, 42, 33), (527, 524, 347, 515), (849, 542, 551, 850), (568, 588, 555, 743), (736, 748, 573, 544), (604, 562, 742, 558), (52, 51, 134, 132), (334, 329, 32, 43), (338, 332, 35, 319), (336, 258, 35, 332), (335, 330, 33, 259), (242, 252, 410, 387), (298, 392, 394, 49, 320), (244, 393, 435, 282), (385, 386, 242, 260, 46), (401, 398, 51, 52), (248, 247, 397, 402), (251, 248, 402, 406), (396, 412, 257, 247), (252, 251, 406, 410), (405, 401, 52, 54), (391, 390, 297, 302, 48), (409, 405, 54, 56), (412, 419, 270, 257), (403, 399, 248, 251), (262, 61, 103, 273), (360, 265, 263, 356), (264, 63, 61, 262), (263, 269, 374, 356), (375, 364, 266, 272), (245, 7, 63, 264), (31, 256, 265, 360, 362), (299, 6, 62, 321), (145, 98, 377, 150), (67, 95, 98, 145), (381, 380, 154, 159, 110), (365, 266, 274, 383), (142, 64, 71, 147), (425, 271, 281, 441), (39, 36, 318, 168), (58, 50, 135, 123), (146, 68, 67, 145), (266, 364, 379, 274), (99, 69, 66, 94), (279, 430, 454, 285), (267, 271, 425, 417), (82, 72, 77, 87), (74, 101, 376, 367), (71, 97, 28, 116), (418, 426, 100, 73), (268, 272, 378, 369), (87, 77, 74, 84), (95, 78, 81, 98), (269, 268, 369, 374), (416, 424, 271, 267), (302, 147, 16, 8), (96, 79, 78, 95), (256, 30, 359, 358, 265), (30, 87, 84, 357, 359), (419, 416, 267, 270), (97, 80, 92, 28), (354, 371, 269, 263), (45, 82, 87, 30), (414, 421, 83, 59), (78, 88, 91, 81), (98, 81, 370, 377), (423, 415, 80, 97), (40, 42, 139, 141), (79, 89, 88, 78), (68, 96, 95, 67), (70, 152, 12, 117), (271, 424, 440, 281), (423, 64, 121, 439), (72, 99, 94, 77), (368, 375, 272, 268), (146, 301, 9, 17), (270, 267, 417, 422), (144, 153, 376, 101), (77, 94, 101, 74), (278, 108, 105, 275), (303, 60, 102, 306), (363, 148, 154, 380), (371, 368, 268, 269), (309, 157, 173, 326), (322, 109, 104, 308), (277, 110, 106, 276), (158, 111, 107, 157), (384, 383, 274, 277, 111), (306, 102, 109, 322), (273, 103, 108, 278), (284, 446, 463, 289), (437, 282, 279, 427), (280, 432, 452, 286), (115, 434, 456, 133), (433, 280, 286, 455), (426, 65, 70, 100), (65, 426, 442, 120), (64, 423, 97, 71), (389, 244, 282, 437), (399, 396, 247, 248), (143, 65, 120, 163), (451, 131, 126, 445), (166, 133, 127, 165), (127, 448, 465, 462), (447, 284, 289, 466), (445, 126, 459, 464), (431, 114, 131, 451), (120, 442, 434, 115), (281, 440, 432, 280), (161, 115, 133, 166), (427, 279, 285, 450), (439, 121, 114, 431), (126, 164, 467, 459), (288, 290, 469, 461), (286, 452, 446, 284), (133, 456, 448, 127), (443, 283, 287, 457), (460, 468, 290, 288), (165, 127, 462, 470), (114, 160, 167, 131), (312, 161, 166, 316), (316, 166, 165, 315), (0, 480, 136, 317), (298, 143, 163, 313), (64, 142, 162, 121), (121, 162, 160, 114), (131, 167, 164, 126), (274, 379, 381, 110, 277), (307, 155, 158, 310), (310, 158, 157, 309), (110, 159, 156, 106), (276, 291, 157, 107), (304, 149, 155, 307), (366, 149, 150, 377), (301, 146, 145, 300), (79, 96, 29, 93), (297, 142, 147, 302), (305, 150, 149, 304), (300, 145, 150, 305), (66, 144, 101, 94), (65, 143, 152, 70), (41, 39, 168, 140), (272, 266, 365, 378), (69, 151, 144, 66), (313, 163, 161, 312), (327, 292, 171, 326), (291, 156, 172, 293), (179, 178, 177, 175), (308, 104, 170, 325), (294, 175, 177, 295), (104, 275, 897, 891), (296, 181, 176, 295), (181, 180, 174, 176), (170, 104, 180, 181), (292, 170, 181, 296), (180, 104, 891, 896), (105, 171, 178, 179), (190, 183, 185, 191), (191, 185, 189, 192), (192, 189, 187, 193), (193, 187, 183, 190), (199, 198, 194, 196), (189, 185, 183, 187), (186, 193, 190, 182), (188, 192, 193, 186), (184, 191, 192, 188), (182, 190, 191, 184), (207, 206, 202, 204), (201, 200, 197, 195), (198, 201, 195, 194), (200, 199, 196, 197), (188, 186, 199, 200), (182, 184, 201, 198), (184, 188, 200, 201), (186, 182, 198, 199), (215, 214, 211, 210), (209, 208, 205, 203), (208, 207, 204, 205), (206, 209, 203, 202), (194, 195, 209, 206), (197, 196, 207, 208), (195, 197, 208, 209), (196, 194, 206, 207), (223, 222, 220, 221), (216, 215, 210, 212), (214, 217, 213, 211), (217, 216, 212, 213), (205, 204, 216, 217), (203, 205, 217, 214), (204, 202, 215, 216), (202, 203, 214, 215), (219, 221, 229, 227), (225, 224, 219, 218), (222, 225, 218, 220), (224, 223, 221, 219), (211, 213, 223, 224), (212, 210, 225, 222), (210, 211, 224, 225), (213, 212, 222, 223), (228, 226, 230, 232), (221, 220, 228, 229), (218, 219, 227, 226), (220, 218, 226, 228), (239, 238, 236, 237), (227, 229, 233, 231), (229, 228, 232, 233), (226, 227, 231, 230), (235, 237, 236, 234), (241, 240, 235, 234), (238, 241, 234, 236), (240, 239, 237, 235), (231, 233, 239, 240), (232, 230, 241, 238), (230, 231, 240, 241), (233, 232, 238, 239), (174, 180, 896, 893), (171, 292, 296, 178), (178, 296, 295, 177), (294, 174, 893, 898), (174, 294, 295, 176), (157, 291, 293, 173), (325, 170, 292, 327), (106, 156, 291, 276), (463, 460, 288, 289), (455, 286, 284, 447), (289, 288, 461, 466), (328, 287, 458, 472), (441, 281, 280, 433), (323, 438, 428, 311), (471, 457, 287, 328), (392, 298, 313, 436), (311, 428, 449, 324), (450, 285, 283, 443), (102, 273, 278, 109), (155, 382, 384, 111, 158), (111, 277, 276, 107), (149, 366, 382, 155), (109, 278, 275, 104), (81, 91, 373, 370), (421, 418, 73, 83), (257, 270, 422, 413), (265, 358, 354, 263), (84, 74, 367, 372), (415, 420, 90, 80), (436, 313, 312, 429), (363, 376, 153, 148), (88, 31, 362, 361, 91), (6, 245, 264, 62), (62, 264, 262, 60), (91, 361, 355, 373), (60, 262, 273, 102), (297, 390, 438, 323), (242, 387, 388, 47, 260), (329, 335, 259, 32), (331, 34, 258, 336), (411, 395, 50, 58), (10, 30, 256, 246), (3, 243, 254, 25), (22, 253, 255, 26), (24, 26, 255, 254), (408, 385, 46, 57), (404, 408, 57, 55), (22, 18, 250, 253), (18, 14, 249, 250), (400, 404, 55, 53), (395, 400, 53, 50), (14, 10, 246, 249), (34, 7, 245, 258), (32, 259, 243, 3), (290, 328, 472, 469), (172, 325, 327, 293), (156, 308, 325, 172), (293, 327, 326, 173), (429, 312, 316, 453), (7, 300, 305, 63), (63, 305, 304, 61), (389, 391, 48, 261, 244), (331, 337, 301, 34), (34, 301, 300, 7), (61, 304, 307, 103), (108, 310, 309, 105), (103, 307, 310, 108), (244, 261, 49, 394, 393), (285, 454, 444, 283), (283, 444, 458, 287), (282, 435, 430, 279), (468, 471, 328, 290), (160, 311, 324, 167), (142, 297, 323, 162), (162, 323, 311, 160), (167, 324, 314, 164), (154, 306, 322, 159), (159, 322, 308, 156), (105, 309, 326, 171), (148, 303, 306, 154), (144, 299, 321, 153), (143, 298, 320, 152), (59, 83, 85, 122), (153, 321, 303, 148), (151, 319, 299, 144), (151, 69, 118, 13), (342, 351, 337, 331), (342, 331, 336, 339), (340, 350, 335, 329), (96, 68, 119, 29), (43, 41, 140, 138), (57, 345, 500, 124), (344, 56, 125, 499), (45, 37, 317, 136), (152, 320, 4, 12), (319, 151, 13, 5), (147, 71, 116, 16), (80, 90, 75, 92), (334, 43, 138, 478), (350, 341, 330, 335), (339, 336, 332, 343), (352, 343, 332, 338), (345, 340, 329, 334), (345, 334, 478, 500), (68, 146, 17, 119), (89, 79, 93, 76), (42, 333, 477, 139), (333, 344, 499, 477), (73, 100, 20, 112), (341, 344, 333, 330), (90, 58, 123, 75), (320, 352, 514, 4), (99, 72, 113, 21), (44, 89, 76, 137), (351, 302, 8, 513), (51, 59, 122, 134), (47, 56, 344, 341), (301, 337, 491, 9), (55, 57, 124, 128), (352, 338, 492, 514), (337, 351, 513, 491), (82, 45, 136, 86), (53, 55, 128, 130), (57, 46, 340, 345), (320, 49, 343, 352), (261, 339, 343, 49), (260, 47, 341, 350), (56, 54, 129, 125), (83, 73, 112, 85), (36, 44, 137, 318), (50, 53, 130, 135), (338, 319, 5, 492), (72, 82, 86, 113), (100, 70, 117, 20), (37, 38, 169, 317), (54, 52, 132, 129), (69, 99, 21, 118), (46, 260, 350, 340), (48, 342, 339, 261), (48, 302, 351, 342), (38, 40, 141, 169), (357, 358, 359), (360, 361, 362), (379, 380, 381), (382, 383, 384), (354, 358, 357, 353), (355, 361, 360, 356), (376, 363, 364, 375), (378, 365, 366, 377), (372, 367, 368, 371), (374, 369, 370, 373), (353, 372, 371, 354), (356, 374, 373, 355), (367, 376, 375, 368), (369, 378, 377, 370), (379, 364, 363, 380), (382, 366, 365, 383), (357, 84, 372, 353), (389, 390, 391), (392, 393, 394), (400, 395, 396, 399), (402, 397, 398, 401), (404, 400, 399, 403), (406, 402, 401, 405), (408, 404, 403, 407), (410, 406, 405, 409), (385, 408, 407, 386), (387, 410, 409, 388), (395, 411, 412, 396), (397, 413, 414, 398), (436, 429, 430, 435), (420, 415, 416, 419), (422, 417, 418, 421), (411, 420, 419, 412), (413, 422, 421, 414), (415, 423, 424, 416), (417, 425, 426, 418), (438, 390, 389, 437), (440, 424, 423, 439), (442, 426, 425, 441), (392, 436, 435, 393), (428, 438, 437, 427), (432, 440, 439, 431), (434, 442, 441, 433), (452, 432, 431, 451), (454, 430, 429, 453), (456, 434, 433, 455), (427, 450, 449, 428), (446, 452, 451, 445), (448, 456, 455, 447), (464, 459, 460, 463), (466, 461, 462, 465), (463, 446, 445, 464), (465, 448, 447, 466), (459, 467, 468, 460), (461, 469, 470, 462), (386, 407, 252, 242), (486, 479, 137, 76), (476, 478, 138, 140), (474, 476, 140, 168), (477, 475, 141, 139), (1, 474, 168, 318), (475, 473, 169, 141), (473, 0, 317, 169), (479, 1, 318, 137), (488, 481, 118, 21), (489, 482, 119, 17), (485, 483, 113, 86), (487, 484, 93, 29), (480, 485, 86, 136), (484, 486, 76, 93), (482, 487, 29, 119), (483, 488, 21, 113), (491, 489, 17, 9), (481, 490, 13, 118), (490, 492, 5, 13), (512, 514, 492, 490), (503, 512, 490, 481), (513, 511, 489, 491), (505, 510, 488, 483), (504, 509, 487, 482), (506, 508, 486, 484), (502, 507, 485, 480), (509, 506, 484, 487), (507, 505, 483, 485), (511, 504, 482, 489), (510, 503, 481, 488), (501, 493, 1, 479), (495, 494, 0, 473), (497, 495, 473, 475), (493, 496, 474, 1), (499, 497, 475, 477), (496, 498, 476, 474), (498, 500, 478, 476), (508, 501, 479, 486), (494, 502, 480, 0), (134, 122, 502, 494), (75, 123, 501, 508), (128, 124, 500, 498), (130, 128, 498, 496), (125, 129, 497, 499), (135, 130, 496, 493), (129, 132, 495, 497), (132, 134, 494, 495), (123, 135, 493, 501), (20, 117, 503, 510), (16, 116, 504, 511), (85, 112, 505, 507), (28, 92, 506, 509), (122, 85, 507, 502), (92, 75, 508, 506), (116, 28, 509, 504), (112, 20, 510, 505), (8, 16, 511, 513), (117, 12, 512, 503), (12, 4, 514, 512), (833, 733, 541, 827), (524, 523, 537, 538, 847, 347), (572, 527, 515, 567), (867, 348, 520, 868), (740, 554, 548, 739), (552, 741, 738, 549), (532, 519, 518, 530), (868, 520, 517, 869), (863, 831, 542, 849), (526, 349, 519, 532), (536, 546, 735, 781, 737, 523), (734, 540, 554, 740), (760, 745, 563, 617), (534, 685, 675, 677, 681, 683, 744, 783, 743, 555, 556, 870, 521), (608, 624, 522, 534), (857, 592, 557, 852), (850, 551, 550, 851), (620, 608, 534, 521), (348, 526, 532, 520), (832, 540, 734, 834), (522, 852, 557, 558, 742, 799, 744, 683, 679, 671, 673, 685, 534), (520, 532, 530, 517), (847, 538, 543, 848), (571, 516, 527, 572), (866, 545, 535, 865), (516, 346, 524, 527), (872, 574, 545, 866), (827, 541, 542, 831), (546, 536, 535, 545), (537, 544, 543, 538), (570, 546, 545, 574), (552, 549, 550, 551), (554, 540, 539, 553), (541, 552, 551, 542), (548, 554, 553, 547), (604, 558, 557, 592), (588, 548, 547, 580), (346, 865, 535, 536, 523, 524), (838, 565, 566, 843), (617, 563, 564, 621), (882, 843, 566, 871), (840, 559, 561, 841), (622, 565, 746, 759), (629, 573, 808, 810), (861, 621, 564, 853), (841, 561, 560, 836), (848, 543, 569, 854), (523, 737, 798, 736, 544, 537), (546, 570, 747, 735), (544, 573, 569, 543), (626, 570, 574, 630), (880, 630, 574, 872), (627, 571, 572, 628), (628, 572, 567, 623), (612, 576, 579, 607), (611, 575, 576, 612), (878, 614, 578, 873), (610, 582, 578, 614), (859, 605, 581, 855), (749, 758, 613, 577), (606, 582, 750, 755), (601, 577, 581, 605), (622, 590, 586, 618), (879, 618, 586, 875), (615, 583, 584, 616), (616, 584, 587, 619), (860, 609, 589, 856), (594, 606, 755, 754), (610, 590, 752, 757), (613, 585, 589, 609), (629, 597, 593, 625), (778, 780, 562, 738), (753, 756, 601, 597), (862, 625, 593, 858), (600, 596, 591, 603), (599, 595, 596, 600), (877, 602, 598, 876), (606, 594, 598, 602), (582, 606, 602, 578), (873, 578, 602, 877), (575, 599, 600, 576), (576, 600, 603, 579), (597, 601, 605, 593), (762, 753, 597, 629), (626, 594, 754, 761), (858, 593, 605, 859), (577, 613, 609, 581), (751, 760, 617, 585), (756, 749, 577, 601), (855, 581, 609, 860), (590, 610, 614, 586), (875, 586, 614, 878), (583, 611, 612, 584), (584, 612, 607, 587), (561, 616, 619, 560), (559, 615, 616, 561), (871, 566, 618, 879), (565, 622, 618, 566), (856, 589, 621, 861), (758, 751, 585, 613), (590, 622, 759, 752), (585, 617, 621, 589), (854, 569, 625, 862), (582, 610, 757, 750), (793, 747, 811, 817), (573, 629, 625, 569), (596, 628, 623, 591), (595, 627, 628, 596), (876, 598, 630, 880), (594, 626, 630, 598), (450, 443, 449), (454, 453, 444), (314, 449, 443), (324, 449, 314), (453, 315, 444), (315, 453, 316), (165, 470, 315), (314, 467, 164), (468, 467, 471), (471, 467, 457), (457, 467, 314, 443), (470, 469, 472), (472, 458, 470), (458, 444, 315, 470), (631, 632, 634, 633), (633, 634, 636, 635), (635, 636, 638, 637), (637, 638, 640, 639), (639, 640, 642, 641), (641, 642, 644, 643), (634, 636, 638, 640, 642, 644, 646, 632), (643, 644, 646, 645), (645, 646, 632, 631), (635, 665, 666, 637), (647, 648, 650, 649), (649, 650, 652, 651), (651, 652, 654, 653), (653, 654, 656, 655), (655, 656, 658, 657), (657, 658, 660, 659), (650, 648, 662, 660, 658, 656, 654, 652), (659, 660, 662, 661), (661, 662, 648, 647), (647, 649, 651, 653, 655, 657, 659, 661), (663, 678, 682, 684, 680, 672, 667, 668, 669, 670), (641, 668, 669, 643), (637, 666, 667, 639), (643, 669, 670, 645), (633, 664, 665, 635), (639, 667, 668, 641), (645, 670, 663, 631), (631, 663, 664, 633), (682, 681, 683, 684), (686, 685, 675, 676), (667, 672, 674, 686, 676, 678, 663, 664, 665, 666), (684, 683, 679, 680), (674, 673, 685, 686), (672, 671, 673, 674), (678, 677, 681, 682), (676, 675, 677, 678), (680, 679, 671, 672), (707, 688, 690, 708), (708, 690, 694, 709), (710, 691, 695, 712), (710, 692, 688, 707), (689, 693, 691, 687), (694, 690, 688, 692), (716, 703, 699, 714), (691, 693, 697, 695), (694, 692, 696, 698), (709, 694, 698, 711), (713, 702, 700, 714), (703, 705, 701, 699), (706, 704, 700, 702), (715, 706, 702, 713), (711, 698, 706, 715), (698, 696, 704, 706), (695, 697, 705, 703), (712, 695, 703, 716), (696, 712, 716, 704), (697, 711, 715, 705), (705, 715, 713, 701), (701, 713, 714, 699), (693, 709, 711, 697), (704, 716, 714, 700), (691, 710, 707, 687), (692, 710, 712, 696), (689, 708, 709, 693), (687, 707, 708, 689), (717, 718, 720, 719), (719, 720, 724, 723), (723, 724, 722, 721), (721, 722, 718, 717), (721, 717, 725, 727), (724, 720, 718, 722), (726, 728, 727, 725), (719, 723, 728, 726), (726, 725, 731, 732), (723, 721, 727, 728), (729, 730, 732, 731), (719, 726, 732, 730), (717, 719, 730, 729), (725, 717, 729, 731), (794, 531, 782, 736, 798, 737, 781, 735), (780, 779, 742, 562), (777, 784, 741, 733), (784, 778, 738, 741), (793, 794, 735, 747), (746, 845, 844, 765, 803), (747, 570, 807, 811), (792, 804, 750, 757), (790, 805, 752, 759), (791, 806, 754, 755), (804, 791, 755, 750), (805, 792, 757, 752), (803, 790, 759, 746), (806, 797, 761, 754), (541, 733, 741, 552), (555, 588, 580, 556), (549, 604, 592, 550), (517, 530, 608, 620), (851, 550, 592, 857), (530, 518, 624, 608), (549, 738, 562, 604), (739, 548, 588, 568), (869, 517, 620, 874), (774, 786, 766, 772), (776, 788, 769, 765), (773, 787, 767, 770), (775, 789, 771, 768), (789, 774, 772, 771), (788, 773, 770, 769), (787, 775, 768, 767), (786, 785, 764, 766), (846, 776, 765, 844), (785, 782, 531, 764), (796, 801, 528, 763), (802, 796, 763, 525), (823, 824, 529, 533), (528, 801, 795, 780, 778), (748, 736, 782, 785), (839, 745, 776, 846), (797, 793, 817, 818), (758, 749, 775, 787), (760, 751, 773, 788), (756, 753, 774, 789), (749, 756, 789, 775), (751, 758, 787, 773), (745, 760, 788, 776), (753, 762, 786, 774), (763, 528, 778, 784), (525, 763, 784, 777), (795, 800, 820, 821), (819, 822, 824, 823), (822, 819, 779, 780), (739, 568, 795, 801), (568, 743, 800, 795), (734, 740, 796, 802), (740, 739, 801, 796), (772, 766, 797, 806), (765, 769, 790, 803), (770, 767, 792, 805), (768, 771, 791, 804), (771, 772, 806, 791), (769, 770, 805, 790), (767, 768, 804, 792), (766, 764, 793, 797), (882, 881, 889, 890), (764, 531, 794, 793), (812, 814, 810, 808), (807, 809, 813, 811), (818, 817, 811, 813), (814, 812, 815, 816), (761, 797, 818, 813), (786, 762, 814, 816), (570, 626, 809, 807), (762, 629, 810, 814), (748, 785, 815, 812), (785, 786, 816, 815), (626, 761, 813, 809), (573, 748, 812, 808), (821, 822, 780, 795), (822, 821, 529, 824), (779, 819, 820, 800, 743, 783, 744, 799, 742), (821, 820, 533, 529), (820, 819, 823, 533), (733, 833, 835, 777), (777, 835, 829, 525), (526, 826, 830, 349), (348, 825, 826, 526), (867, 539, 828, 881), (540, 832, 828, 539), (842, 827, 831, 837), (844, 845, 888, 887), (864, 837, 831, 863), (839, 833, 827, 842), (745, 839, 842, 563), (853, 564, 837, 864), (565, 838, 845, 746), (563, 842, 837, 564), (829, 834, 734, 802, 525), (833, 839, 846, 835), (835, 846, 844, 829), (826, 841, 836, 830), (825, 840, 841, 826), (843, 882, 890, 886), (832, 834, 885, 883, 828), (560, 853, 864, 836), (836, 864, 863, 830), (518, 851, 857, 624), (567, 854, 862, 623), (587, 856, 861, 619), (579, 855, 860, 607), (591, 858, 859, 603), (623, 862, 858, 591), (607, 860, 856, 587), (603, 859, 855, 579), (515, 848, 854, 567), (619, 861, 853, 560), (347, 847, 848, 515), (519, 850, 851, 518), (624, 857, 852, 522), (830, 863, 849, 349), (349, 849, 850, 519), (825, 881, 882, 840), (348, 867, 881, 825), (547, 869, 874, 580), (595, 876, 880, 627), (559, 871, 879, 615), (583, 875, 878, 611), (575, 873, 877, 599), (599, 877, 876, 595), (615, 879, 875, 583), (611, 878, 873, 575), (627, 880, 872, 571), (840, 882, 871, 559), (571, 872, 866, 516), (516, 866, 865, 346), (553, 868, 869, 547), (539, 867, 868, 553), (580, 874, 870, 556), (884, 887, 888, 885), (889, 883, 886, 890), (845, 838, 843, 886, 888), (834, 829, 884, 885), (883, 885, 888, 886), (881, 828, 883, 889), (829, 844, 887, 884), (899, 895, 894, 898), (897, 892, 895, 899), (891, 897, 899, 896), (896, 899, 898, 893), (175, 294, 898, 894), (179, 175, 894, 895), (105, 179, 895, 892), (275, 105, 892, 897)])
me_cube.polygons.foreach_set('material_index', [0, 0, 0, 0, 0, 0, 0, 0, 0, 0, 0, 0, 0, 0, 0, 0, 0, 0, 0, 0, 0, 0, 0, 0, 0, 0, 0, 0, 0, 0, 3, 0, 3, 3, 3, 3, 3, 1, 0, 0, 0, 0, 0, 0, 0, 0, 0, 0, 0, 0, 0, 0, 0, 0, 0, 0, 0, 0, 0, 0, 0, 0, 0, 0, 0, 0, 0, 0, 0, 0, 1, 1, 0, 0, 0, 0, 0, 0, 0, 1, 0, 0, 0, 0, 0, 0, 1, 0, 0, 0, 0, 1, 0, 0, 0, 0, 0, 0, 1, 0, 0, 1, 0, 0, 0, 0, 1, 0, 0, 0, 0, 0, 0, 0, 0, 0, 0, 0, 0, 0, 0, 0, 0, 0, 0, 0, 0, 0, 0, 0, 0, 0, 0, 0, 0, 0, 0, 0, 0, 0, 0, 0, 0, 0, 0, 0, 0, 0, 0, 0, 0, 0, 0, 1, 0, 0, 0, 0, 0, 0, 0, 0, 0, 0, 0, 0, 1, 0, 0, 0, 0, 0, 1, 0, 0, 0, 0, 0, 0, 0, 0, 0, 0, 0, 0, 0, 0, 0, 0, 0, 0, 0, 0, 0, 0, 0, 0, 0, 0, 0, 0, 0, 0, 0, 0, 0, 0, 0, 0, 0, 0, 0, 0, 0, 0, 0, 0, 0, 0, 0, 0, 0, 0, 0, 0, 0, 0, 0, 0, 0, 0, 0, 0, 0, 0, 0, 0, 0, 0, 0, 0, 0, 0, 0, 0, 0, 0, 0, 0, 0, 0, 0, 0, 0, 0, 0, 0, 0, 0, 0, 0, 0, 0, 0, 0, 0, 0, 0, 0, 0, 0, 0, 0, 0, 0, 0, 0, 0, 0, 0, 0, 0, 0, 0, 0, 0, 0, 0, 0, 0, 0, 0, 0, 0, 0, 0, 0, 0, 0, 0, 0, 0, 0, 0, 0, 0, 0, 0, 0, 0, 0, 0, 0, 0, 0, 0, 0, 0, 0, 0, 0, 0, 0, 0, 0, 0, 0, 0, 1, 0, 0, 1, 0, 0, 0, 1, 1, 1, 1, 1, 1, 1, 1, 1, 1, 0, 0, 0, 0, 1, 1, 1, 1, 1, 1, 0, 1, 1, 1, 1, 1, 1, 0, 1, 1, 1, 1, 1, 1, 0, 0, 0, 0, 1, 1, 1, 1, 1, 1, 1, 1, 1, 1, 0, 0, 0, 1, 0, 0, 0, 0, 0, 0, 0, 0, 0, 0, 0, 0, 0, 0, 0, 0, 0, 0, 0, 0, 0, 0, 0, 0, 0, 0, 0, 0, 0, 0, 0, 0, 0, 0, 0, 0, 0, 0, 0, 0, 0, 0, 0, 0, 0, 0, 0, 0, 0, 0, 0, 0, 0, 0, 0, 0, 1, 1, 1, 1, 1, 1, 1, 1, 1, 1, 1, 1, 1, 1, 1, 1, 1, 1, 1, 1, 1, 1, 1, 1, 1, 1, 1, 1, 1, 1, 1, 1, 1, 1, 1, 1, 1, 1, 1, 1, 1, 1, 1, 1, 1, 1, 1, 1, 1, 1, 1, 1, 1, 1, 1, 1, 1, 1, 1, 3, 3, 3, 3, 3, 3, 3, 3, 3, 3, 3, 3, 3, 3, 3, 3, 3, 3, 3, 3, 3, 3, 3, 3, 3, 3, 3, 3, 3, 3, 3, 3, 3, 3, 3, 3, 3, 3, 3, 3, 3, 3, 3, 4, 3, 3, 3, 3, 3, 3, 3, 3, 3, 3, 3, 3, 3, 3, 3, 3, 3, 3, 3, 3, 3, 3, 3, 3, 3, 3, 3, 3, 3, 3, 3, 3, 3, 3, 3, 3, 3, 3, 3, 3, 3, 3, 3, 3, 3, 3, 3, 3, 3, 3, 3, 3, 3, 3, 3, 3, 3, 3, 3, 3, 4, 3, 3, 3, 3, 3, 0, 0, 0, 0, 0, 0, 0, 0, 0, 0, 0, 0, 0, 0, 3, 3, 3, 3, 3, 3, 3, 3, 3, 3, 0, 0, 0, 0, 0, 0, 0, 0, 0, 0, 3, 3, 3, 3, 3, 3, 3, 3, 3, 3, 3, 3, 3, 3, 3, 3, 3, 0, 0, 0, 0, 0, 0, 0, 0, 0, 0, 0, 0, 0, 0, 0, 0, 0, 0, 0, 0, 0, 0, 0, 0, 0, 0, 0, 0, 2, 2, 2, 2, 2, 2, 2, 2, 2, 2, 2, 2, 2, 2, 3, 3, 3, 3, 3, 3, 4, 3, 3, 3, 3, 3, 3, 3, 3, 3, 3, 3, 3, 3, 3, 3, 3, 3, 3, 3, 3, 3, 3, 3, 3, 3, 3, 3, 3, 4, 3, 3, 3, 4, 3, 3, 3, 3, 3, 3, 3, 3, 3, 3, 4, 3, 3, 3, 3, 3, 3, 3, 3, 3, 3, 3, 3, 3, 3, 3, 4, 4, 4, 4, 4, 4, 4, 4, 4, 4, 4, 4, 3, 4, 3, 4, 4, 3, 3, 3, 3, 3, 3, 3, 3, 3, 3, 3, 3, 3, 3, 3, 3, 3, 3, 3, 3, 3, 3, 3, 3, 3, 3, 3, 3, 3, 3, 3, 3, 3, 3, 3, 3, 3, 3, 3, 3, 3, 3, 3, 3, 3, 3, 3, 3, 3, 3, 3, 3, 3, 3, 3, 3, 3, 3, 3, 3, 3, 3, 0, 0, 0, 0, 0, 0, 0, 0])
me_cube.materials.append(mat_main)
me_cube.materials.append(mat_wood)
me_cube.materials.append(mat_magazine)
me_cube.materials.append(mat_slide_main)
me_cube.materials.append(mat_sights)
me_cube.use_remesh_preserve_volume = False
me_cube.use_remesh_preserve_attributes = False
me_cube.use_mirror_vertex_groups = False
me_cube.update()
arm_armature = bpy.data.armatures.new('Armature')  # bones are not reproduced

# ---- objects
ob_pistol_armature = bpy.data.objects.new('pistol_armature', arm_armature)
ob_1911_pistol = bpy.data.objects.new('1911_pistol', me_cube)

# ---- transforms, parenting, visibility, modifiers, constraints
ob_pistol_armature.location = (3.493, 3.343e-07, -2.488)
ob_pistol_armature.show_in_front = True
ob_pistol_armature.lineart.crease_threshold = 0.0
ob_1911_pistol.location = (0.0, 0.0, 0.0)
ob_1911_pistol.lock_rotations_4d = False
ob_1911_pistol.empty_display_type = 'ARROWS'
ob_1911_pistol.lineart.crease_threshold = 0.0
_vg = ob_1911_pistol.vertex_groups.new(name='handle')
_vg.add([0, 1, 2, 3, 4, 5, 6, 7, 8, 9, 10, 11, 12, 13, 14, 15, 16, 17, 18, 19, 20, 21, 22, 23, 24, 25, 26, 27, 28, 29, 30, 31, 32, 33, 34, 35, 36, 37, 38, 39, 40, 41, 42, 43, 44, 45, 46, 47, 48, 49, 50, 51, 52, 53, 54, 55, 56, 57, 58, 59, 60, 61, 62, 63, 64, 65, 66, 67, 68, 69, 70, 71, 72, 73, 74, 75, 76, 77, 78, 79, 80, 81, 82, 83, 84, 85, 86, 87, 88, 89, 90, 91, 92, 93, 94, 95, 96, 97, 98, 99, 100, 101, 102, 103, 104, 105, 106, 107, 108, 109, 110, 111, 112, 113, 114, 115, 116, 117, 118, 119, 120, 121, 122, 123, 124, 125, 126, 127, 128, 129, 130, 131, 132, 133, 134, 135, 136, 137, 138, 139, 140, 141, 142, 143, 144, 145, 146, 147, 148, 149, 150, 151, 152, 153, 154, 155, 156, 157, 158, 159, 160, 161, 162, 163, 164, 165, 166, 167, 168, 169, 170, 171, 172, 173, 174, 175, 176, 177, 178, 179, 180, 181, 182, 183, 184, 185, 186, 187, 188, 189, 190, 191, 192, 193, 194, 195, 196, 197, 198, 199, 200, 201, 202, 203, 204, 205, 206, 207, 208, 209, 210, 211, 212, 213, 214, 215, 216, 217, 218, 219, 220, 221, 222, 223, 224, 225, 226, 227, 228, 229, 230, 231, 232, 233, 234, 235, 236, 237, 238, 239, 240, 241, 242, 243, 244, 245, 246, 247, 248, 249, 250, 251, 252, 253, 254, 255, 256, 257, 258, 259, 260, 261, 262, 263, 264, 265, 266, 267, 268, 269, 270, 271, 272, 273, 274, 275, 276, 277, 278, 279, 280, 281, 282, 283, 284, 285, 286, 287, 288, 289, 290, 291, 292, 293, 294, 295, 296, 297, 298, 299, 300, 301, 302, 303, 304, 305, 306, 307, 308, 309, 310, 311, 312, 313, 314, 315, 316, 317, 318, 319, 320, 321, 322, 323, 324, 325, 326, 327, 328, 329, 330, 331, 332, 333, 334, 335, 336, 337, 338, 339, 340, 341, 342, 343, 344, 345, 350, 351, 352, 353, 354, 355, 356, 357, 358, 359, 360, 361, 362, 363, 364, 365, 366, 367, 368, 369, 370, 371, 372, 373, 374, 375, 376, 377, 378, 379, 380, 381, 382, 383, 384, 385, 386, 387, 388, 389, 390, 391, 392, 393, 394, 395, 396, 397, 398, 399, 400, 401, 402, 403, 404, 405, 406, 407, 408, 409, 410, 411, 412, 413, 414, 415, 416, 417, 418, 419, 420, 421, 422, 423, 424, 425, 426, 427, 428, 429, 430, 431, 432, 433, 434, 435, 436, 437, 438, 439, 440, 441, 442, 443, 444, 445, 446, 447, 448, 449, 450, 451, 452, 453, 454, 455, 456, 457, 458, 459, 460, 461, 462, 463, 464, 465, 466, 467, 468, 469, 470, 471, 472, 473, 474, 475, 476, 477, 478, 479, 480, 481, 482, 483, 484, 485, 486, 487, 488, 489, 490, 491, 492, 493, 494, 495, 496, 497, 498, 499, 500, 501, 502, 503, 504, 505, 506, 507, 508, 509, 510, 511, 512, 513, 514, 631, 632, 633, 634, 635, 636, 637, 638, 639, 640, 641, 642, 643, 644, 645, 646, 647, 648, 649, 650, 651, 652, 653, 654, 655, 656, 657, 658, 659, 660, 661, 662, 663, 664, 665, 666, 667, 668, 669, 670, 672, 674, 676, 678, 680, 682, 684, 686, 891, 892, 893, 894, 895, 896, 897, 898, 899], 1.0, 'REPLACE')
_vg = ob_1911_pistol.vertex_groups.new(name='cock')
_vg.add([687, 688, 689, 690, 691, 692, 693, 694, 695, 696, 697, 698, 699, 700, 701, 702, 703, 704, 705, 706, 707, 708, 709, 710, 711, 712, 713, 714, 715, 716], 1.0, 'REPLACE')
_vg = ob_1911_pistol.vertex_groups.new(name='slide')
_vg.add([346, 347, 348, 349, 515, 516, 517, 518, 519, 520, 521, 522, 523, 524, 525, 526, 527, 528, 529, 530, 531, 532, 533, 534, 535, 536, 537, 538, 539, 540, 541, 542, 543, 544, 545, 546, 547, 548, 549, 550, 551, 552, 553, 554, 555, 556, 557, 558, 559, 560, 561, 562, 563, 564, 565, 566, 567, 568, 569, 570, 571, 572, 573, 574, 575, 576, 577, 578, 579, 580, 581, 582, 583, 584, 585, 586, 587, 588, 589, 590, 591, 592, 593, 594, 595, 596, 597, 598, 599, 600, 601, 602, 603, 604, 605, 606, 607, 608, 609, 610, 611, 612, 613, 614, 615, 616, 617, 618, 619, 620, 621, 622, 623, 624, 625, 626, 627, 628, 629, 630, 671, 673, 675, 677, 679, 681, 683, 685, 733, 734, 735, 736, 737, 738, 739, 740, 741, 742, 743, 744, 745, 746, 747, 748, 749, 750, 751, 752, 753, 754, 755, 756, 757, 758, 759, 760, 761, 762, 763, 764, 765, 766, 767, 768, 769, 770, 771, 772, 773, 774, 775, 776, 777, 778, 779, 780, 781, 782, 783, 784, 785, 786, 787, 788, 789, 790, 791, 792, 793, 794, 795, 796, 797, 798, 799, 800, 801, 802, 803, 804, 805, 806, 807, 808, 809, 810, 811, 812, 813, 814, 815, 816, 817, 818, 819, 820, 821, 822, 823, 824, 825, 826, 827, 828, 829, 830, 831, 832, 833, 834, 835, 836, 837, 838, 839, 840, 841, 842, 843, 844, 845, 846, 847, 848, 849, 850, 851, 852, 853, 854, 855, 856, 857, 858, 859, 860, 861, 862, 863, 864, 865, 866, 867, 868, 869, 870, 871, 872, 873, 874, 875, 876, 877, 878, 879, 880, 881, 882, 883, 884, 885, 886, 887, 888, 889, 890], 1.0, 'REPLACE')
_vg = ob_1911_pistol.vertex_groups.new(name='magazine')
_vg.add([717, 718, 719, 720, 721, 722, 723, 724, 725, 726, 727, 728, 729, 730, 731, 732], 1.0, 'REPLACE')
_m = ob_1911_pistol.modifiers.new('Armature', 'ARMATURE')
_m.object = ob_pistol_armature

# ---- collection membership
col_collection_1.objects.link(ob_pistol_armature)
col_collection_1.objects.link(ob_1911_pistol)

# ---- scene / render settings (as saved in the file)
scene.frame_start = 1; scene.frame_end = 250; scene.frame_set(5)
scene.render.engine = 'CYCLES'
scene.render.resolution_percentage = 50
scene.render.dither_intensity = 0.0
scene.cycles.use_denoising = False
scene.cycles.samples = 128
scene.cycles.sampling_pattern = 'TABULATED_SOBOL'
scene.cycles.use_adaptive_sampling = False
scene.cycles.use_light_tree = False
scene.cycles.blur_glossy = 0.0
scene.cycles.sample_clamp_indirect = 0.0
scene.view_settings.view_transform = 'Standard'
bpy.context.view_layer.update()

# ---- added for rendering (the .blend has no active camera and no usable light): camera, sun
cam_auto = bpy.data.cameras.new('AutoCamera')
cam_auto.lens = 50.0
cam_auto.sensor_width = 36.0
cam_auto.clip_end = 1000.0
ob_auto_camera = bpy.data.objects.new('AutoCamera', cam_auto)
scene.collection.objects.link(ob_auto_camera)
ob_auto_camera.location = (10.4542, -12.5192, 8.32013)
ob_auto_camera.rotation_euler = (1.09748, -7.21219e-08, 0.694738)
scene.camera = ob_auto_camera
light_auto_sun = bpy.data.lights.new('AutoSun', 'SUN')
light_auto_sun.energy = 3.0
light_auto_sun.angle = 0.0523599
ob_auto_sun = bpy.data.objects.new('AutoSun', light_auto_sun)
scene.collection.objects.link(ob_auto_sun)
ob_auto_sun.rotation_euler = (0.872665, 0.174533, 0.523599)
bpy.context.view_layer.update()
